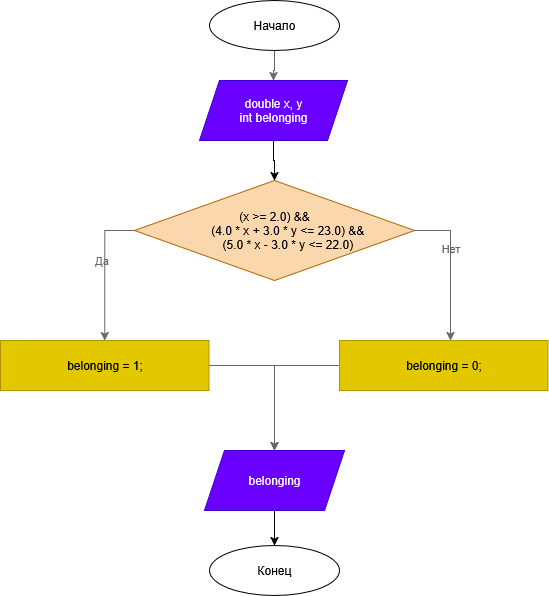

The diagram above was exported from draw.io. Its source (the exported page's mxGraphModel, read from the mxfile embedded in the PNG):
<mxGraphModel dx="1158" dy="634" grid="1" gridSize="10" guides="1" tooltips="1" connect="1" arrows="1" fold="1" page="1" pageScale="1" pageWidth="827" pageHeight="1169" math="0" shadow="0">
  <root>
    <mxCell id="0" />
    <mxCell id="1" parent="0" />
    <mxCell id="3p-4eoCmtaqQqgszuCm3-14" style="edgeStyle=orthogonalEdgeStyle;rounded=0;orthogonalLoop=1;jettySize=auto;html=1;fillColor=#f5f5f5;strokeColor=#666666;" parent="1" source="3p-4eoCmtaqQqgszuCm3-15" target="3p-4eoCmtaqQqgszuCm3-17" edge="1">
      <mxGeometry relative="1" as="geometry" />
    </mxCell>
    <mxCell id="3p-4eoCmtaqQqgszuCm3-15" value="Начало" style="ellipse;whiteSpace=wrap;html=1;" parent="1" vertex="1">
      <mxGeometry x="349" y="40" width="130" height="50" as="geometry" />
    </mxCell>
    <mxCell id="HL7bXbQrPyiBs9PwXOf2-56" style="edgeStyle=orthogonalEdgeStyle;rounded=0;orthogonalLoop=1;jettySize=auto;html=1;entryX=0.5;entryY=0;entryDx=0;entryDy=0;" edge="1" parent="1" source="3p-4eoCmtaqQqgszuCm3-17" target="HL7bXbQrPyiBs9PwXOf2-1">
      <mxGeometry relative="1" as="geometry" />
    </mxCell>
    <mxCell id="3p-4eoCmtaqQqgszuCm3-17" value="&lt;div&gt;double x, y&lt;/div&gt;int belonging" style="shape=parallelogram;perimeter=parallelogramPerimeter;whiteSpace=wrap;html=1;fixedSize=1;fillColor=#6a00ff;strokeColor=#3700CC;fontColor=#ffffff;" parent="1" vertex="1">
      <mxGeometry x="339" y="120" width="148" height="60" as="geometry" />
    </mxCell>
    <mxCell id="3p-4eoCmtaqQqgszuCm3-20" value="Конец" style="ellipse;whiteSpace=wrap;html=1;" parent="1" vertex="1">
      <mxGeometry x="349" y="585" width="130" height="50" as="geometry" />
    </mxCell>
    <mxCell id="HL7bXbQrPyiBs9PwXOf2-27" style="edgeStyle=orthogonalEdgeStyle;rounded=0;orthogonalLoop=1;jettySize=auto;html=1;entryX=0.5;entryY=0;entryDx=0;entryDy=0;fillColor=#f5f5f5;strokeColor=#666666;" edge="1" parent="1" source="pS2kx78T9R6icxCyq9Gn-1">
      <mxGeometry relative="1" as="geometry">
        <mxPoint x="414" y="490" as="targetPoint" />
      </mxGeometry>
    </mxCell>
    <mxCell id="pS2kx78T9R6icxCyq9Gn-1" value="belonging = 1;" style="rounded=0;whiteSpace=wrap;html=1;fillColor=#e3c800;fontColor=#000000;strokeColor=#B09500;" parent="1" vertex="1">
      <mxGeometry x="140" y="380" width="208.5" height="50" as="geometry" />
    </mxCell>
    <mxCell id="HL7bXbQrPyiBs9PwXOf2-20" style="edgeStyle=orthogonalEdgeStyle;rounded=0;orthogonalLoop=1;jettySize=auto;html=1;entryX=0.5;entryY=0;entryDx=0;entryDy=0;exitX=0;exitY=0.5;exitDx=0;exitDy=0;fillColor=#f5f5f5;strokeColor=#666666;" edge="1" parent="1" source="HL7bXbQrPyiBs9PwXOf2-1" target="pS2kx78T9R6icxCyq9Gn-1">
      <mxGeometry relative="1" as="geometry" />
    </mxCell>
    <mxCell id="HL7bXbQrPyiBs9PwXOf2-32" value="Да" style="edgeLabel;html=1;align=center;verticalAlign=middle;resizable=0;points=[];labelBackgroundColor=none;fontColor=#666666;" vertex="1" connectable="0" parent="HL7bXbQrPyiBs9PwXOf2-20">
      <mxGeometry x="-0.1596" y="-4" relative="1" as="geometry">
        <mxPoint as="offset" />
      </mxGeometry>
    </mxCell>
    <mxCell id="HL7bXbQrPyiBs9PwXOf2-1" value="(x &amp;gt;= 2.0) &amp;amp;&amp;amp;&lt;br&gt;&amp;nbsp; &amp;nbsp; &amp;nbsp; &amp;nbsp; (4.0 * x + 3.0 * y &amp;lt;= 23.0) &amp;amp;&amp;amp;&lt;br&gt;&amp;nbsp; &amp;nbsp; &amp;nbsp; &amp;nbsp; (5.0 * x - 3.0 * y &amp;lt;= 22.0)" style="rhombus;whiteSpace=wrap;html=1;fillColor=#fad7ac;strokeColor=#b46504;" vertex="1" parent="1">
      <mxGeometry x="274" y="220" width="280" height="100" as="geometry" />
    </mxCell>
    <mxCell id="HL7bXbQrPyiBs9PwXOf2-28" style="edgeStyle=orthogonalEdgeStyle;rounded=0;orthogonalLoop=1;jettySize=auto;html=1;fillColor=#f5f5f5;strokeColor=#666666;" edge="1" parent="1" source="HL7bXbQrPyiBs9PwXOf2-22">
      <mxGeometry relative="1" as="geometry">
        <mxPoint x="414" y="490" as="targetPoint" />
      </mxGeometry>
    </mxCell>
    <mxCell id="HL7bXbQrPyiBs9PwXOf2-22" value="belonging = 0;" style="rounded=0;whiteSpace=wrap;html=1;fillColor=#e3c800;fontColor=#000000;strokeColor=#B09500;" vertex="1" parent="1">
      <mxGeometry x="479" y="380" width="208.5" height="50" as="geometry" />
    </mxCell>
    <mxCell id="HL7bXbQrPyiBs9PwXOf2-23" style="edgeStyle=orthogonalEdgeStyle;rounded=0;orthogonalLoop=1;jettySize=auto;html=1;exitX=1;exitY=0.5;exitDx=0;exitDy=0;fillColor=#f5f5f5;strokeColor=#666666;" edge="1" parent="1" source="HL7bXbQrPyiBs9PwXOf2-1">
      <mxGeometry relative="1" as="geometry">
        <mxPoint x="590" y="380" as="targetPoint" />
        <Array as="points">
          <mxPoint x="590" y="270" />
        </Array>
      </mxGeometry>
    </mxCell>
    <mxCell id="HL7bXbQrPyiBs9PwXOf2-33" value="Нет" style="edgeLabel;html=1;align=center;verticalAlign=middle;resizable=0;points=[];labelBackgroundColor=none;fontColor=#666666;" vertex="1" connectable="0" parent="HL7bXbQrPyiBs9PwXOf2-23">
      <mxGeometry x="-0.2709" y="-1" relative="1" as="geometry">
        <mxPoint as="offset" />
      </mxGeometry>
    </mxCell>
    <mxCell id="HL7bXbQrPyiBs9PwXOf2-57" style="edgeStyle=orthogonalEdgeStyle;rounded=0;orthogonalLoop=1;jettySize=auto;html=1;entryX=0.5;entryY=0;entryDx=0;entryDy=0;" edge="1" parent="1" source="HL7bXbQrPyiBs9PwXOf2-31" target="3p-4eoCmtaqQqgszuCm3-20">
      <mxGeometry relative="1" as="geometry" />
    </mxCell>
    <mxCell id="HL7bXbQrPyiBs9PwXOf2-31" value="belonging" style="shape=parallelogram;perimeter=parallelogramPerimeter;whiteSpace=wrap;html=1;fixedSize=1;fillColor=#6a00ff;fontColor=#ffffff;strokeColor=#3700CC;" vertex="1" parent="1">
      <mxGeometry x="344" y="490" width="140" height="60" as="geometry" />
    </mxCell>
  </root>
</mxGraphModel>